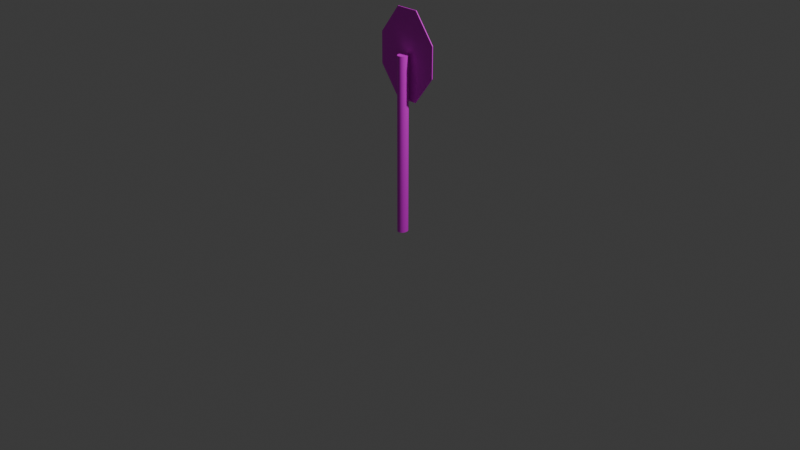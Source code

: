 # Source: StopSign.blend  (saved by Blender 5.0.119; exported with 4.5.12 LTS)
import bpy
from mathutils import Matrix  # noqa: F401  (used for matrix-valued properties, if any)

bpy.ops.wm.read_factory_settings(use_empty=True)
scene = bpy.context.scene
scene.name = 'Scene'

# ---- collections
col_collection = bpy.data.collections.new('Collection'); scene.collection.children.link(col_collection)

# ---- images (referenced by path relative to the original .blend; pixels are not part of the script)
import os
ASSET_DIR = os.environ.get("B2B_ASSET_DIR", "")  # directory of the original .blend (textures are referenced by path, not embedded)
HERE = os.path.dirname(os.path.abspath(__file__))  # packed textures are extracted next to this script under _unpacked/

def load_image(name, relpath, width, height, colorspace="sRGB"):
    """Load a texture the original file referenced (path relative to the .blend, or extracted next to this script)."""
    p = next((c for c in (os.path.join(HERE, relpath), os.path.join(ASSET_DIR, relpath)) if relpath and os.path.exists(c)), "")
    if p:
        img = bpy.data.images.load(p, check_existing=True)
        img.name = name
    else:  # same state as the original file: an image datablock whose file is absent (Cycles renders it pink)
        img = bpy.data.images.new(name, width, height)
        img.source = "FILE"
        img.filepath = "//" + (relpath or name)
    img.colorspace_settings.name = colorspace
    return img
img_stopsign_jpg_001 = load_image('Stopsign.jpg.001', 'Stopsign.jpg', 1024, 1024, 'sRGB')

# ---- materials (node trees are filled in below, after node groups)
mat_material = bpy.data.materials.new('Material')

# ---- material node trees
mat_material.use_nodes = True; mat_material.node_tree.nodes.clear()
_N = mat_material.node_tree.nodes; _L = mat_material.node_tree.links
n0 = _N.new('ShaderNodeBsdfPrincipled'); n0.name = 'Principled BSDF'; n0.location = (-200, 100)
n1 = _N.new('ShaderNodeOutputMaterial'); n1.name = 'Material Output'; n1.location = (200, 100)
n2 = _N.new('ShaderNodeTexImage'); n2.name = 'Image Texture'; n2.location = (-490, 80)
n2.image = img_stopsign_jpg_001
_L.new(n0.outputs[0], n1.inputs[0])
_L.new(n2.outputs[0], n0.inputs[0])
n1.is_active_output = True

# ---- world
world_world = bpy.data.worlds.new('World'); scene.world = world_world
world_world.use_nodes = True; world_world.node_tree.nodes.clear()
_N = world_world.node_tree.nodes; _L = world_world.node_tree.links
n0 = _N.new('ShaderNodeOutputWorld'); n0.name = 'World Output'; n0.location = (200, 100)
n1 = _N.new('ShaderNodeBackground'); n1.name = 'Background'; n1.location = (-200, 100)
n1.inputs[0].default_value = (0.05088, 0.05088, 0.05088, 1.0)
_L.new(n1.outputs[0], n0.inputs[0])
n0.is_active_output = True
world_world.color = (0.05088, 0.05088, 0.05088)
world_world.sun_shadow_jitter_overblur = 0.0

# ---- cameras
cam_camera = bpy.data.cameras.new('Camera')
cam_camera.clip_end = 100.0
cam_camera.ortho_scale = 7.314

# ---- lights
light_light = bpy.data.lights.new('Light', 'POINT')
light_light.energy = 1000.0
light_light.shadow_soft_size = 0.1

# ---- meshes
me_cube = bpy.data.meshes.new('Cube')
me_cube.from_pydata([(-0.08934, 0.07633, 1.264), (-0.08934, 0.08496, 1.555), (-0.3098, 0.07633, 1.555), (-0.08934, 0.08496, 1.875), (-0.08934, 0.07633, 2.166), (-0.3098, 0.07633, 1.875), (-0.08934, 0.06684, 1.264), (-0.3098, 0.06684, 1.555), (-0.08934, 0.05821, 1.555), (-0.08934, 0.06684, 2.166), (-0.08934, 0.05821, 1.875), (-0.3098, 0.06684, 1.875), (0.1532, 0.07633, 1.264), (0.3737, 0.07633, 1.555), (0.1532, 0.08496, 1.555), (0.1532, 0.07633, 2.166), (0.1532, 0.08496, 1.875), (0.3737, 0.07633, 1.875), (0.1532, 0.06684, 1.264), (0.1532, 0.05821, 1.555), (0.3737, 0.06684, 1.555), (0.1532, 0.06684, 2.166), (0.3737, 0.06684, 1.875), (0.1532, 0.05821, 1.875), (0.05333, 5.821e-10, -0.1123), (0.05333, -4.657e-10, 1.735), (0.06328, 0.05908, 1.735), (0.05333, 0.06024, 1.735), (0.07284, 0.05565, 1.735), (0.08166, 0.05009, 1.735), (0.08938, 0.0426, 1.735), (0.09572, 0.03347, 1.735), (0.1004, 0.02305, 1.735), (0.1033, 0.01175, 1.735), (0.1043, 2.801e-10, 1.735), (0.1033, -0.01175, 1.735), (0.1004, -0.02305, 1.735), (0.09572, -0.03347, 1.735), (0.08938, -0.0426, 1.735), (0.08166, -0.05009, 1.735), (0.07284, -0.05565, 1.735), (0.06328, -0.05908, 1.735), (0.05333, -0.06024, 1.735), (0.04339, -0.05908, 1.735), (0.03382, -0.05565, 1.735), (0.02501, -0.05009, 1.735), (0.01728, -0.0426, 1.735), (0.01094, -0.03347, 1.735), (0.006233, -0.02305, 1.735), (0.003332, -0.01175, 1.735), (0.002353, 2.801e-10, 1.735), (0.003332, 0.01175, 1.735), (0.006233, 0.02305, 1.735), (0.01094, 0.03347, 1.735), (0.01728, 0.0426, 1.735), (0.02501, 0.05009, 1.735), (0.03382, 0.05565, 1.735), (0.04339, 0.05908, 1.735), (0.05333, 0.06024, -0.1123), (0.06328, 0.05908, -0.1123), (0.07284, 0.05565, -0.1123), (0.08166, 0.05009, -0.1123), (0.08938, 0.0426, -0.1123), (0.09572, 0.03347, -0.1123), (0.1004, 0.02305, -0.1123), (0.1033, 0.01175, -0.1123), (0.1043, 2.801e-10, -0.1123), (0.1033, -0.01175, -0.1123), (0.1004, -0.02305, -0.1123), (0.09572, -0.03347, -0.1123), (0.08938, -0.0426, -0.1123), (0.08166, -0.05009, -0.1123), (0.07284, -0.05565, -0.1123), (0.06328, -0.05908, -0.1123), (0.05333, -0.06024, -0.1123), (0.04339, -0.05908, -0.1123), (0.03382, -0.05565, -0.1123), (0.02501, -0.05009, -0.1123), (0.01728, -0.0426, -0.1123), (0.01094, -0.03347, -0.1123), (0.006233, -0.02305, -0.1123), (0.003332, -0.01175, -0.1123), (0.002353, 2.801e-10, -0.1123), (0.003332, 0.01175, -0.1123), (0.006233, 0.02305, -0.1123), (0.01094, 0.03347, -0.1123), (0.01728, 0.0426, -0.1123), (0.02501, 0.05009, -0.1123), (0.03382, 0.05565, -0.1123), (0.04339, 0.05908, -0.1123)], [], [(0, 1, 2), (3, 4, 5), (6, 7, 8), (9, 10, 11), (12, 13, 14), (15, 16, 17), (18, 19, 20), (21, 22, 23), (6, 0, 2, 7), (1, 3, 5, 2), (4, 9, 11, 5), (10, 8, 7, 11), (18, 6, 8, 19), (9, 21, 23, 10), (22, 20, 19, 23), (12, 18, 20, 13), (21, 15, 17, 22), (16, 14, 13, 17), (0, 12, 14, 1), (15, 4, 3, 16), (6, 18, 12, 0), (2, 5, 11, 7), (14, 16, 3, 1), (21, 9, 4, 15), (8, 10, 23, 19), (20, 22, 17, 13), (58, 27, 26, 59), (59, 26, 28, 60), (60, 28, 29, 61), (61, 29, 30, 62), (62, 30, 31, 63), (63, 31, 32, 64), (64, 32, 33, 65), (65, 33, 34, 66), (66, 34, 35, 67), (67, 35, 36, 68), (68, 36, 37, 69), (69, 37, 38, 70), (70, 38, 39, 71), (71, 39, 40, 72), (72, 40, 41, 73), (73, 41, 42, 74), (74, 42, 43, 75), (75, 43, 44, 76), (76, 44, 45, 77), (77, 45, 46, 78), (78, 46, 47, 79), (79, 47, 48, 80), (80, 48, 49, 81), (81, 49, 50, 82), (82, 50, 51, 83), (83, 51, 52, 84), (84, 52, 53, 85), (85, 53, 54, 86), (86, 54, 55, 87), (87, 55, 56, 88), (88, 56, 57, 89), (89, 57, 27, 58), (25, 26, 27), (25, 28, 26), (25, 29, 28), (25, 30, 29), (25, 31, 30), (25, 32, 31), (25, 33, 32), (25, 34, 33), (25, 35, 34), (25, 36, 35), (25, 37, 36), (25, 38, 37), (25, 39, 38), (25, 40, 39), (25, 41, 40), (25, 42, 41), (25, 43, 42), (25, 44, 43), (25, 45, 44), (25, 46, 45), (25, 47, 46), (25, 48, 47), (25, 49, 48), (25, 50, 49), (25, 51, 50), (25, 52, 51), (25, 53, 52), (25, 54, 53), (25, 55, 54), (25, 56, 55), (25, 57, 56), (25, 27, 57), (24, 58, 59), (24, 59, 60), (24, 60, 61), (24, 61, 62), (24, 62, 63), (24, 63, 64), (24, 64, 65), (24, 65, 66), (24, 66, 67), (24, 67, 68), (24, 68, 69), (24, 69, 70), (24, 70, 71), (24, 71, 72), (24, 72, 73), (24, 73, 74), (24, 74, 75), (24, 75, 76), (24, 76, 77), (24, 77, 78), (24, 78, 79), (24, 79, 80), (24, 80, 81), (24, 81, 82), (24, 82, 83), (24, 83, 84), (24, 84, 85), (24, 85, 86), (24, 86, 87), (24, 87, 88), (24, 88, 89), (24, 89, 58)])
_uv = me_cube.uv_layers.new(name='UVMap')
_uv.uv.foreach_set('vector', [0.9153, 0.3827, 0.9162, 0.4968, 0.9944, 0.4961, 0.9173, 0.6224, 0.9183, 0.7365, 0.9955, 0.6217, 0.5741, 0.7395, 0.4922, 0.6254, 0.5741, 0.6253, 0.5741, 0.3856, 0.5741, 0.4998, 0.4922, 0.4998, 0.8293, 0.3834, 0.7521, 0.4983, 0.8303, 0.4976, 0.8323, 0.7373, 0.8313, 0.6231, 0.7531, 0.6239, 0.664, 0.7395, 0.664, 0.6253, 0.7459, 0.6254, 0.664, 0.3856, 0.7459, 0.4998, 0.664, 0.4998, 0.5756, 0.0001572, 0.5775, 0.003272, 0.4956, 0.1174, 0.4922, 0.1162, 0.9162, 0.4968, 0.9173, 0.6224, 0.9955, 0.6217, 0.9944, 0.4961, 0.5774, 0.3571, 0.5756, 0.3603, 0.4922, 0.2441, 0.4956, 0.243, 0.5741, 0.4998, 0.5741, 0.6253, 0.4922, 0.6254, 0.4922, 0.4998, 0.664, 0.7395, 0.5741, 0.7395, 0.5741, 0.6253, 0.664, 0.6253, 0.5741, 0.3856, 0.664, 0.3856, 0.664, 0.4998, 0.5741, 0.4998, 0.7459, 0.4998, 0.7459, 0.6254, 0.664, 0.6253, 0.664, 0.4998, 0.6676, 0.003326, 0.6695, 0.0001572, 0.7528, 0.1163, 0.7495, 0.1174, 0.6694, 0.3603, 0.6675, 0.3571, 0.7494, 0.243, 0.7528, 0.2442, 0.8313, 0.6231, 0.8303, 0.4976, 0.7521, 0.4983, 0.7531, 0.6239, 0.9153, 0.3827, 0.8293, 0.3834, 0.8303, 0.4976, 0.9162, 0.4968, 0.8323, 0.7373, 0.9183, 0.7365, 0.9173, 0.6224, 0.8313, 0.6231, 0.5756, 0.0001572, 0.6695, 0.0001572, 0.6676, 0.003326, 0.5775, 0.003272, 0.4956, 0.1174, 0.4956, 0.243, 0.4922, 0.2441, 0.4922, 0.1162, 0.8303, 0.4976, 0.8313, 0.6231, 0.9173, 0.6224, 0.9162, 0.4968, 0.6694, 0.3603, 0.5756, 0.3603, 0.5774, 0.3571, 0.6675, 0.3571, 0.5741, 0.6253, 0.5741, 0.4998, 0.664, 0.4998, 0.664, 0.6253, 0.7528, 0.1163, 0.7528, 0.2442, 0.7494, 0.243, 0.7495, 0.1174, 0.3105, 0.6827, 0.2973, 0.01037, 0.3092, 0.0004111, 0.3229, 0.6795, 0.3229, 0.6795, 0.3092, 0.0004111, 0.3214, 0.007336, 0.3374, 0.6833, 0.3374, 0.6833, 0.3214, 0.007336, 0.3352, 0.009388, 0.3504, 0.6692, 0.3504, 0.6692, 0.3352, 0.009388, 0.3487, 0.01586, 0.3692, 0.6823, 0.3692, 0.6823, 0.3487, 0.01586, 0.3627, 0.0001571, 0.3893, 0.6856, 0.3893, 0.6856, 0.3627, 0.0001571, 0.3759, 0.007231, 0.4058, 0.6808, 0.4058, 0.6808, 0.3759, 0.007231, 0.3918, 0.006964, 0.4212, 0.6866, 0.4212, 0.6866, 0.3918, 0.006964, 0.4034, 0.001812, 0.4371, 0.6793, 0.4371, 0.6793, 0.4034, 0.001812, 0.427, 0.004964, 0.4513, 0.6731, 0.4513, 0.6731, 0.427, 0.004964, 0.45, 0.007191, 0.4663, 0.6824, 0.4663, 0.6824, 0.45, 0.007191, 0.4785, 0.0004323, 0.479, 0.6781, 0.479, 0.6781, 0.4785, 0.0004323, 0.4919, 0.004211, 0.4919, 0.6797, 0.0001571, 0.6921, 0.003134, 0.01467, 0.02181, 0.007663, 0.01383, 0.6889, 0.01383, 0.6889, 0.02181, 0.007663, 0.03405, 0.01478, 0.02625, 0.6922, 0.02625, 0.6922, 0.03405, 0.01478, 0.0468, 0.0107, 0.03811, 0.6967, 0.03811, 0.6967, 0.0468, 0.0107, 0.06017, 0.01493, 0.0506, 0.6888, 0.0506, 0.6888, 0.06017, 0.01493, 0.07557, 0.01476, 0.07329, 0.6851, 0.07329, 0.6851, 0.07557, 0.01476, 0.08825, 0.0104, 0.09766, 0.6882, 0.09766, 0.6882, 0.08825, 0.0104, 0.1075, 0.007653, 0.1121, 0.6923, 0.1121, 0.6923, 0.1075, 0.007653, 0.1207, 0.01375, 0.1248, 0.6786, 0.1248, 0.6786, 0.1207, 0.01375, 0.1339, 0.006614, 0.1366, 0.6873, 0.1366, 0.6873, 0.1339, 0.006614, 0.1492, 0.02013, 0.1508, 0.6812, 0.1508, 0.6812, 0.1492, 0.02013, 0.1631, 0.00961, 0.165, 0.6872, 0.165, 0.6872, 0.1631, 0.00961, 0.1764, 0.01313, 0.1781, 0.6828, 0.1781, 0.6828, 0.1764, 0.01313, 0.2004, 0.01098, 0.2052, 0.6875, 0.2052, 0.6875, 0.2004, 0.01098, 0.2125, 0.0123, 0.2185, 0.6936, 0.2185, 0.6936, 0.2125, 0.0123, 0.2278, 0.02874, 0.2374, 0.6786, 0.2374, 0.6786, 0.2278, 0.02874, 0.2394, 0.01157, 0.2517, 0.6928, 0.2517, 0.6928, 0.2394, 0.01157, 0.2546, 0.02069, 0.2642, 0.6848, 0.2642, 0.6848, 0.2546, 0.02069, 0.2681, 0.0111, 0.2816, 0.6818, 0.2816, 0.6818, 0.2681, 0.0111, 0.2812, 0.006367, 0.2987, 0.6841, 0.2987, 0.6841, 0.2812, 0.006367, 0.2973, 0.01037, 0.3105, 0.6827, 0.01869, 0.7189, 0.02051, 0.7407, 0.01686, 0.7408, 0.01869, 0.7189, 0.02409, 0.7397, 0.02051, 0.7407, 0.01869, 0.7189, 0.02746, 0.7379, 0.02409, 0.7397, 0.01869, 0.7189, 0.0305, 0.7355, 0.02746, 0.7379, 0.01869, 0.7189, 0.03308, 0.7323, 0.0305, 0.7355, 0.01869, 0.7189, 0.0351, 0.7287, 0.03308, 0.7323, 0.01869, 0.7189, 0.0365, 0.7247, 0.0351, 0.7287, 0.01869, 0.7189, 0.03721, 0.7204, 0.0365, 0.7247, 0.01869, 0.7189, 0.03721, 0.7161, 0.03721, 0.7204, 0.01869, 0.7189, 0.0365, 0.7119, 0.03721, 0.7161, 0.01869, 0.7189, 0.0351, 0.708, 0.0365, 0.7119, 0.01869, 0.7189, 0.03308, 0.7045, 0.0351, 0.708, 0.01869, 0.7189, 0.0305, 0.7015, 0.03308, 0.7045, 0.01869, 0.7189, 0.02746, 0.6992, 0.0305, 0.7015, 0.01869, 0.7189, 0.02409, 0.6977, 0.02746, 0.6992, 0.01869, 0.7189, 0.02051, 0.697, 0.02409, 0.6977, 0.01869, 0.7189, 0.01686, 0.6971, 0.02051, 0.697, 0.01869, 0.7189, 0.01328, 0.6981, 0.01686, 0.6971, 0.01869, 0.7189, 0.009909, 0.6998, 0.01328, 0.6981, 0.01869, 0.7189, 0.006874, 0.7023, 0.009909, 0.6998, 0.01869, 0.7189, 0.004293, 0.7054, 0.006874, 0.7023, 0.01869, 0.7189, 0.002266, 0.7091, 0.004293, 0.7054, 0.01869, 0.7189, 0.0008691, 0.7131, 0.002266, 0.7091, 0.01869, 0.7189, 0.0001571, 0.7173, 0.0008691, 0.7131, 0.01869, 0.7189, 0.0001571, 0.7216, 0.0001571, 0.7173, 0.01869, 0.7189, 0.0008691, 0.7258, 0.0001571, 0.7216, 0.01869, 0.7189, 0.002266, 0.7298, 0.0008691, 0.7258, 0.01869, 0.7189, 0.004293, 0.7333, 0.002266, 0.7298, 0.01869, 0.7189, 0.006874, 0.7362, 0.004293, 0.7333, 0.01869, 0.7189, 0.009909, 0.7385, 0.006874, 0.7362, 0.01869, 0.7189, 0.01328, 0.7401, 0.009909, 0.7385, 0.01869, 0.7189, 0.01686, 0.7408, 0.01328, 0.7401, 0.05606, 0.7189, 0.05788, 0.697, 0.06146, 0.6977, 0.05606, 0.7189, 0.06146, 0.6977, 0.06483, 0.6992, 0.05606, 0.7189, 0.06483, 0.6992, 0.06787, 0.7015, 0.05606, 0.7189, 0.06787, 0.7015, 0.07045, 0.7045, 0.05606, 0.7189, 0.07045, 0.7045, 0.07248, 0.708, 0.05606, 0.7189, 0.07248, 0.708, 0.07387, 0.7119, 0.05606, 0.7189, 0.07387, 0.7119, 0.07458, 0.7161, 0.05606, 0.7189, 0.07458, 0.7161, 0.07458, 0.7204, 0.05606, 0.7189, 0.07458, 0.7204, 0.07387, 0.7247, 0.05606, 0.7189, 0.07387, 0.7247, 0.07247, 0.7287, 0.05606, 0.7189, 0.07247, 0.7287, 0.07045, 0.7323, 0.05606, 0.7189, 0.07045, 0.7323, 0.06787, 0.7355, 0.05606, 0.7189, 0.06787, 0.7355, 0.06483, 0.7379, 0.05606, 0.7189, 0.06483, 0.7379, 0.06146, 0.7397, 0.05606, 0.7189, 0.06146, 0.7397, 0.05788, 0.7407, 0.05606, 0.7189, 0.05788, 0.7407, 0.05423, 0.7408, 0.05606, 0.7189, 0.05423, 0.7408, 0.05065, 0.7401, 0.05606, 0.7189, 0.05065, 0.7401, 0.04728, 0.7385, 0.05606, 0.7189, 0.04728, 0.7385, 0.04424, 0.7362, 0.05606, 0.7189, 0.04424, 0.7362, 0.04166, 0.7333, 0.05606, 0.7189, 0.04166, 0.7333, 0.03964, 0.7298, 0.05606, 0.7189, 0.03964, 0.7298, 0.03824, 0.7258, 0.05606, 0.7189, 0.03824, 0.7258, 0.03753, 0.7216, 0.05606, 0.7189, 0.03753, 0.7216, 0.03753, 0.7173, 0.05606, 0.7189, 0.03753, 0.7173, 0.03824, 0.7131, 0.05606, 0.7189, 0.03824, 0.7131, 0.03964, 0.7091, 0.05606, 0.7189, 0.03964, 0.7091, 0.04166, 0.7054, 0.05606, 0.7189, 0.04166, 0.7054, 0.04424, 0.7023, 0.05606, 0.7189, 0.04424, 0.7023, 0.04728, 0.6998, 0.05606, 0.7189, 0.04728, 0.6998, 0.05065, 0.6981, 0.05606, 0.7189, 0.05065, 0.6981, 0.05423, 0.6971, 0.05606, 0.7189, 0.05423, 0.6971, 0.05788, 0.697])
me_cube.materials.append(mat_material)
me_cube.update()

# ---- objects
ob_light = bpy.data.objects.new('Light', light_light)
ob_camera = bpy.data.objects.new('Camera', cam_camera)
ob_stopsign = bpy.data.objects.new('Stopsign', me_cube)

# ---- transforms, parenting, visibility, modifiers, constraints
ob_light.location = (4.076, 1.005, 5.904)
ob_light.rotation_euler = (0.6503, 0.05522, 1.866)
ob_light.lock_rotations_4d = False
ob_light.empty_display_type = 'ARROWS'
ob_light.color = (0.0, 0.0, 0.0, 0.0)
ob_light.lineart.crease_threshold = 0.0
ob_camera.location = (7.359, -6.926, 4.958)
ob_camera.rotation_euler = (1.109, 0.0, 0.8149)
ob_camera.lock_rotations_4d = False
ob_camera.empty_display_type = 'ARROWS'
ob_camera.color = (0.0, 0.0, 0.0, 0.0)
ob_camera.display_type = 'WIRE'
ob_camera.lineart.crease_threshold = 0.0
ob_stopsign.location = (0.0, 0.0, 0.0)

# ---- collection membership
col_collection.objects.link(ob_light)
col_collection.objects.link(ob_camera)
col_collection.objects.link(ob_stopsign)

# ---- scene / render settings (as saved in the file)
scene.camera = ob_camera
scene.frame_start = 1; scene.frame_end = 250; scene.frame_set(0)
scene.render.engine = 'BLENDER_EEVEE_NEXT'
scene.render.fps = 25
scene.render.bake_bias = 0.0
scene.render.bake_samples = 0
scene.cycles.sampling_pattern = 'TABULATED_SOBOL'
scene.eevee.use_volume_custom_range = False
bpy.context.view_layer.update()
